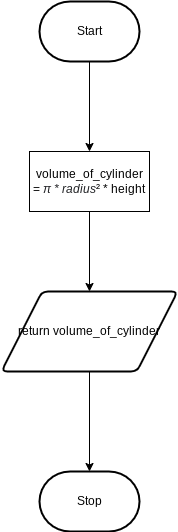

The diagram above was exported from draw.io. Its source (the exported page's mxGraphModel, read from the mxfile embedded in the PNG):
<mxGraphModel dx="1204" dy="741" grid="1" gridSize="10" guides="1" tooltips="1" connect="1" arrows="1" fold="1" page="1" pageScale="1" pageWidth="827" pageHeight="1169" math="0" shadow="0">
  <root>
    <mxCell id="0" />
    <mxCell id="1" parent="0" />
    <mxCell id="75" style="edgeStyle=none;html=1;entryX=0.5;entryY=0;entryDx=0;entryDy=0;fontFamily=Helvetica;fontSize=12;fontColor=#000000;" edge="1" parent="1" source="5" target="73">
      <mxGeometry relative="1" as="geometry" />
    </mxCell>
    <mxCell id="5" value="Start" style="strokeWidth=2;html=1;shape=mxgraph.flowchart.terminator;whiteSpace=wrap;" parent="1" vertex="1">
      <mxGeometry x="380" y="230" width="100" height="60" as="geometry" />
    </mxCell>
    <mxCell id="11" value="Stop" style="strokeWidth=2;html=1;shape=mxgraph.flowchart.terminator;whiteSpace=wrap;" parent="1" vertex="1">
      <mxGeometry x="380" y="700" width="100" height="60" as="geometry" />
    </mxCell>
    <mxCell id="77" style="edgeStyle=none;html=1;entryX=0.5;entryY=0;entryDx=0;entryDy=0;entryPerimeter=0;fontFamily=Helvetica;fontSize=12;fontColor=#000000;" edge="1" parent="1" source="23" target="11">
      <mxGeometry relative="1" as="geometry" />
    </mxCell>
    <mxCell id="23" value="return volume_of_cylinder" style="shape=parallelogram;html=1;strokeWidth=2;perimeter=parallelogramPerimeter;whiteSpace=wrap;rounded=1;arcSize=12;size=0.23;" parent="1" vertex="1">
      <mxGeometry x="342" y="520" width="176" height="80" as="geometry" />
    </mxCell>
    <mxCell id="76" style="edgeStyle=none;html=1;entryX=0.5;entryY=0;entryDx=0;entryDy=0;fontFamily=Helvetica;fontSize=12;fontColor=#000000;" edge="1" parent="1" source="73" target="23">
      <mxGeometry relative="1" as="geometry" />
    </mxCell>
    <mxCell id="73" value="volume_of_cylinder =&amp;nbsp;&lt;span style=&quot;color: rgb(32 , 33 , 36) ; font-style: italic ; background-color: rgb(255 , 255 , 255)&quot;&gt;&lt;font style=&quot;font-size: 12px&quot;&gt;π * radius&lt;/font&gt;&lt;/span&gt;&lt;span style=&quot;background-color: rgb(255 , 255 , 255)&quot;&gt;&lt;font style=&quot;font-size: 12px&quot;&gt;² * height&lt;/font&gt;&lt;/span&gt;" style="rounded=0;whiteSpace=wrap;html=1;" vertex="1" parent="1">
      <mxGeometry x="370" y="380" width="120" height="60" as="geometry" />
    </mxCell>
  </root>
</mxGraphModel>